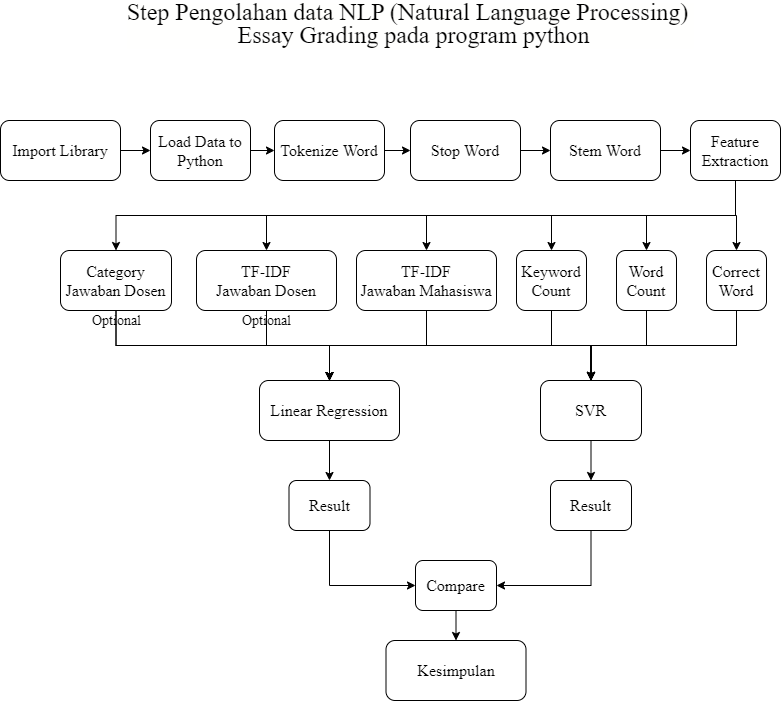

The diagram above was exported from draw.io. Its source (the exported page's mxGraphModel, read from the mxfile embedded in the PNG):
<mxGraphModel dx="1038" dy="585" grid="1" gridSize="10" guides="1" tooltips="1" connect="1" arrows="1" fold="1" page="1" pageScale="1" pageWidth="827" pageHeight="1169" math="0" shadow="0">
  <root>
    <mxCell id="0" />
    <mxCell id="1" parent="0" />
    <mxCell id="aOasEpCsc6pWRzCqdLeC-5" style="edgeStyle=orthogonalEdgeStyle;rounded=0;orthogonalLoop=1;jettySize=auto;html=1;exitX=1;exitY=0.5;exitDx=0;exitDy=0;entryX=0;entryY=0.5;entryDx=0;entryDy=0;" parent="1" source="aOasEpCsc6pWRzCqdLeC-1" target="aOasEpCsc6pWRzCqdLeC-4" edge="1">
      <mxGeometry relative="1" as="geometry" />
    </mxCell>
    <mxCell id="aOasEpCsc6pWRzCqdLeC-1" value="&lt;font face=&quot;Times New Roman&quot; size=&quot;3&quot;&gt;Import Library&lt;/font&gt;" style="rounded=1;whiteSpace=wrap;html=1;" parent="1" vertex="1">
      <mxGeometry x="30" y="160" width="120" height="60" as="geometry" />
    </mxCell>
    <mxCell id="aOasEpCsc6pWRzCqdLeC-2" value="&lt;div style=&quot;background-color: rgb(255 , 255 , 254) ; line-height: 19px&quot;&gt;&lt;font face=&quot;Times New Roman&quot; style=&quot;font-size: 24px&quot;&gt;Step Pengolahan data&amp;nbsp;NLP&amp;nbsp;(Natural&amp;nbsp;Language&amp;nbsp;Processing)&amp;nbsp;&lt;/font&gt;&lt;/div&gt;&lt;div style=&quot;background-color: rgb(255 , 255 , 254) ; line-height: 19px&quot;&gt;&lt;font face=&quot;Times New Roman&quot; style=&quot;font-size: 24px&quot;&gt;&amp;nbsp;Essay Grading pada program&amp;nbsp;python&lt;/font&gt;&lt;/div&gt;" style="text;html=1;align=center;verticalAlign=middle;resizable=0;points=[];autosize=1;strokeColor=none;" parent="1" vertex="1">
      <mxGeometry x="150" y="40" width="580" height="50" as="geometry" />
    </mxCell>
    <mxCell id="l-BZCHAhr0ampJMfU6X3-2" style="edgeStyle=orthogonalEdgeStyle;rounded=0;orthogonalLoop=1;jettySize=auto;html=1;exitX=1;exitY=0.5;exitDx=0;exitDy=0;entryX=0;entryY=0.5;entryDx=0;entryDy=0;" edge="1" parent="1" source="aOasEpCsc6pWRzCqdLeC-4" target="l-BZCHAhr0ampJMfU6X3-1">
      <mxGeometry relative="1" as="geometry" />
    </mxCell>
    <mxCell id="aOasEpCsc6pWRzCqdLeC-4" value="&lt;font face=&quot;Times New Roman&quot; size=&quot;3&quot;&gt;Load Data to Python&lt;/font&gt;" style="rounded=1;whiteSpace=wrap;html=1;" parent="1" vertex="1">
      <mxGeometry x="180" y="160" width="100" height="60" as="geometry" />
    </mxCell>
    <mxCell id="aOasEpCsc6pWRzCqdLeC-11" style="edgeStyle=orthogonalEdgeStyle;rounded=0;orthogonalLoop=1;jettySize=auto;html=1;exitX=1;exitY=0.5;exitDx=0;exitDy=0;entryX=0;entryY=0.5;entryDx=0;entryDy=0;" parent="1" source="aOasEpCsc6pWRzCqdLeC-8" target="aOasEpCsc6pWRzCqdLeC-10" edge="1">
      <mxGeometry relative="1" as="geometry" />
    </mxCell>
    <mxCell id="aOasEpCsc6pWRzCqdLeC-8" value="&lt;font face=&quot;Times New Roman&quot; size=&quot;3&quot;&gt;Stem Word&lt;/font&gt;" style="rounded=1;whiteSpace=wrap;html=1;" parent="1" vertex="1">
      <mxGeometry x="580" y="160" width="110" height="60" as="geometry" />
    </mxCell>
    <mxCell id="l-BZCHAhr0ampJMfU6X3-12" style="edgeStyle=orthogonalEdgeStyle;rounded=0;orthogonalLoop=1;jettySize=auto;html=1;exitX=0.5;exitY=1;exitDx=0;exitDy=0;entryX=0.5;entryY=0;entryDx=0;entryDy=0;" edge="1" parent="1" source="aOasEpCsc6pWRzCqdLeC-10" target="l-BZCHAhr0ampJMfU6X3-6">
      <mxGeometry relative="1" as="geometry" />
    </mxCell>
    <mxCell id="l-BZCHAhr0ampJMfU6X3-13" style="edgeStyle=orthogonalEdgeStyle;rounded=0;orthogonalLoop=1;jettySize=auto;html=1;exitX=0.5;exitY=1;exitDx=0;exitDy=0;entryX=0.5;entryY=0;entryDx=0;entryDy=0;" edge="1" parent="1" source="aOasEpCsc6pWRzCqdLeC-10" target="l-BZCHAhr0ampJMfU6X3-7">
      <mxGeometry relative="1" as="geometry" />
    </mxCell>
    <mxCell id="l-BZCHAhr0ampJMfU6X3-14" style="edgeStyle=orthogonalEdgeStyle;rounded=0;orthogonalLoop=1;jettySize=auto;html=1;exitX=0.5;exitY=1;exitDx=0;exitDy=0;entryX=0.5;entryY=0;entryDx=0;entryDy=0;" edge="1" parent="1" source="aOasEpCsc6pWRzCqdLeC-10" target="l-BZCHAhr0ampJMfU6X3-8">
      <mxGeometry relative="1" as="geometry" />
    </mxCell>
    <mxCell id="l-BZCHAhr0ampJMfU6X3-15" style="edgeStyle=orthogonalEdgeStyle;rounded=0;orthogonalLoop=1;jettySize=auto;html=1;exitX=0.5;exitY=1;exitDx=0;exitDy=0;entryX=0.5;entryY=0;entryDx=0;entryDy=0;" edge="1" parent="1" source="aOasEpCsc6pWRzCqdLeC-10" target="l-BZCHAhr0ampJMfU6X3-9">
      <mxGeometry relative="1" as="geometry" />
    </mxCell>
    <mxCell id="l-BZCHAhr0ampJMfU6X3-16" style="edgeStyle=orthogonalEdgeStyle;rounded=0;orthogonalLoop=1;jettySize=auto;html=1;exitX=0.5;exitY=1;exitDx=0;exitDy=0;entryX=0.5;entryY=0;entryDx=0;entryDy=0;" edge="1" parent="1" source="aOasEpCsc6pWRzCqdLeC-10" target="l-BZCHAhr0ampJMfU6X3-10">
      <mxGeometry relative="1" as="geometry" />
    </mxCell>
    <mxCell id="l-BZCHAhr0ampJMfU6X3-17" style="edgeStyle=orthogonalEdgeStyle;rounded=0;orthogonalLoop=1;jettySize=auto;html=1;exitX=0.5;exitY=1;exitDx=0;exitDy=0;entryX=0.5;entryY=0;entryDx=0;entryDy=0;" edge="1" parent="1" source="aOasEpCsc6pWRzCqdLeC-10" target="l-BZCHAhr0ampJMfU6X3-11">
      <mxGeometry relative="1" as="geometry" />
    </mxCell>
    <mxCell id="aOasEpCsc6pWRzCqdLeC-10" value="&lt;font face=&quot;Times New Roman&quot; size=&quot;3&quot;&gt;Feature Extraction&lt;/font&gt;" style="rounded=1;whiteSpace=wrap;html=1;" parent="1" vertex="1">
      <mxGeometry x="720" y="160" width="90" height="60" as="geometry" />
    </mxCell>
    <mxCell id="l-BZCHAhr0ampJMfU6X3-36" style="edgeStyle=orthogonalEdgeStyle;rounded=0;orthogonalLoop=1;jettySize=auto;html=1;exitX=0.5;exitY=1;exitDx=0;exitDy=0;entryX=0.5;entryY=0;entryDx=0;entryDy=0;" edge="1" parent="1" source="aOasEpCsc6pWRzCqdLeC-14" target="l-BZCHAhr0ampJMfU6X3-33">
      <mxGeometry relative="1" as="geometry" />
    </mxCell>
    <mxCell id="aOasEpCsc6pWRzCqdLeC-14" value="&lt;font face=&quot;Times New Roman&quot; size=&quot;3&quot;&gt;Linear Regression&lt;/font&gt;" style="rounded=1;whiteSpace=wrap;html=1;" parent="1" vertex="1">
      <mxGeometry x="289" y="420" width="140" height="60" as="geometry" />
    </mxCell>
    <mxCell id="aOasEpCsc6pWRzCqdLeC-16" value="&lt;font face=&quot;Times New Roman&quot; size=&quot;3&quot;&gt;Kesimpulan&lt;/font&gt;" style="rounded=1;whiteSpace=wrap;html=1;" parent="1" vertex="1">
      <mxGeometry x="415.5" y="680" width="140" height="60" as="geometry" />
    </mxCell>
    <mxCell id="l-BZCHAhr0ampJMfU6X3-4" style="edgeStyle=orthogonalEdgeStyle;rounded=0;orthogonalLoop=1;jettySize=auto;html=1;exitX=1;exitY=0.5;exitDx=0;exitDy=0;entryX=0;entryY=0.5;entryDx=0;entryDy=0;" edge="1" parent="1" source="l-BZCHAhr0ampJMfU6X3-1" target="l-BZCHAhr0ampJMfU6X3-3">
      <mxGeometry relative="1" as="geometry" />
    </mxCell>
    <mxCell id="l-BZCHAhr0ampJMfU6X3-1" value="&lt;font face=&quot;Times New Roman&quot; size=&quot;3&quot;&gt;Tokenize Word&lt;/font&gt;" style="rounded=1;whiteSpace=wrap;html=1;" vertex="1" parent="1">
      <mxGeometry x="304" y="160" width="110" height="60" as="geometry" />
    </mxCell>
    <mxCell id="l-BZCHAhr0ampJMfU6X3-5" style="edgeStyle=orthogonalEdgeStyle;rounded=0;orthogonalLoop=1;jettySize=auto;html=1;exitX=1;exitY=0.5;exitDx=0;exitDy=0;entryX=0;entryY=0.5;entryDx=0;entryDy=0;" edge="1" parent="1" source="l-BZCHAhr0ampJMfU6X3-3" target="aOasEpCsc6pWRzCqdLeC-8">
      <mxGeometry relative="1" as="geometry" />
    </mxCell>
    <mxCell id="l-BZCHAhr0ampJMfU6X3-3" value="&lt;font face=&quot;Times New Roman&quot; size=&quot;3&quot;&gt;Stop Word&lt;/font&gt;" style="rounded=1;whiteSpace=wrap;html=1;" vertex="1" parent="1">
      <mxGeometry x="440" y="160" width="110" height="60" as="geometry" />
    </mxCell>
    <mxCell id="l-BZCHAhr0ampJMfU6X3-26" style="edgeStyle=orthogonalEdgeStyle;rounded=0;orthogonalLoop=1;jettySize=auto;html=1;exitX=0.5;exitY=1;exitDx=0;exitDy=0;entryX=0.5;entryY=0;entryDx=0;entryDy=0;" edge="1" parent="1" source="l-BZCHAhr0ampJMfU6X3-6" target="aOasEpCsc6pWRzCqdLeC-14">
      <mxGeometry relative="1" as="geometry" />
    </mxCell>
    <mxCell id="l-BZCHAhr0ampJMfU6X3-32" style="edgeStyle=orthogonalEdgeStyle;rounded=0;orthogonalLoop=1;jettySize=auto;html=1;exitX=0.5;exitY=1;exitDx=0;exitDy=0;entryX=0.5;entryY=0;entryDx=0;entryDy=0;" edge="1" parent="1" source="l-BZCHAhr0ampJMfU6X3-6" target="l-BZCHAhr0ampJMfU6X3-20">
      <mxGeometry relative="1" as="geometry" />
    </mxCell>
    <mxCell id="l-BZCHAhr0ampJMfU6X3-6" value="&lt;font face=&quot;Times New Roman&quot; size=&quot;3&quot;&gt;Correct Word&lt;/font&gt;" style="rounded=1;whiteSpace=wrap;html=1;" vertex="1" parent="1">
      <mxGeometry x="736" y="290" width="60" height="60" as="geometry" />
    </mxCell>
    <mxCell id="l-BZCHAhr0ampJMfU6X3-25" style="edgeStyle=orthogonalEdgeStyle;rounded=0;orthogonalLoop=1;jettySize=auto;html=1;exitX=0.5;exitY=1;exitDx=0;exitDy=0;entryX=0.5;entryY=0;entryDx=0;entryDy=0;" edge="1" parent="1" source="l-BZCHAhr0ampJMfU6X3-7" target="aOasEpCsc6pWRzCqdLeC-14">
      <mxGeometry relative="1" as="geometry" />
    </mxCell>
    <mxCell id="l-BZCHAhr0ampJMfU6X3-31" style="edgeStyle=orthogonalEdgeStyle;rounded=0;orthogonalLoop=1;jettySize=auto;html=1;exitX=0.5;exitY=1;exitDx=0;exitDy=0;entryX=0.5;entryY=0;entryDx=0;entryDy=0;" edge="1" parent="1" source="l-BZCHAhr0ampJMfU6X3-7" target="l-BZCHAhr0ampJMfU6X3-20">
      <mxGeometry relative="1" as="geometry" />
    </mxCell>
    <mxCell id="l-BZCHAhr0ampJMfU6X3-7" value="&lt;font face=&quot;Times New Roman&quot; size=&quot;3&quot;&gt;Word Count&lt;/font&gt;" style="rounded=1;whiteSpace=wrap;html=1;" vertex="1" parent="1">
      <mxGeometry x="646" y="290" width="60" height="60" as="geometry" />
    </mxCell>
    <mxCell id="l-BZCHAhr0ampJMfU6X3-24" style="edgeStyle=orthogonalEdgeStyle;rounded=0;orthogonalLoop=1;jettySize=auto;html=1;exitX=0.5;exitY=1;exitDx=0;exitDy=0;entryX=0.5;entryY=0;entryDx=0;entryDy=0;" edge="1" parent="1" source="l-BZCHAhr0ampJMfU6X3-8" target="aOasEpCsc6pWRzCqdLeC-14">
      <mxGeometry relative="1" as="geometry" />
    </mxCell>
    <mxCell id="l-BZCHAhr0ampJMfU6X3-30" style="edgeStyle=orthogonalEdgeStyle;rounded=0;orthogonalLoop=1;jettySize=auto;html=1;exitX=0.5;exitY=1;exitDx=0;exitDy=0;entryX=0.5;entryY=0;entryDx=0;entryDy=0;" edge="1" parent="1" source="l-BZCHAhr0ampJMfU6X3-8" target="l-BZCHAhr0ampJMfU6X3-20">
      <mxGeometry relative="1" as="geometry" />
    </mxCell>
    <mxCell id="l-BZCHAhr0ampJMfU6X3-8" value="&lt;font face=&quot;Times New Roman&quot; size=&quot;3&quot;&gt;Keyword Count&lt;/font&gt;" style="rounded=1;whiteSpace=wrap;html=1;" vertex="1" parent="1">
      <mxGeometry x="546" y="290" width="70" height="60" as="geometry" />
    </mxCell>
    <mxCell id="l-BZCHAhr0ampJMfU6X3-23" style="edgeStyle=orthogonalEdgeStyle;rounded=0;orthogonalLoop=1;jettySize=auto;html=1;exitX=0.5;exitY=1;exitDx=0;exitDy=0;entryX=0.5;entryY=0;entryDx=0;entryDy=0;" edge="1" parent="1" source="l-BZCHAhr0ampJMfU6X3-9" target="aOasEpCsc6pWRzCqdLeC-14">
      <mxGeometry relative="1" as="geometry" />
    </mxCell>
    <mxCell id="l-BZCHAhr0ampJMfU6X3-29" style="edgeStyle=orthogonalEdgeStyle;rounded=0;orthogonalLoop=1;jettySize=auto;html=1;exitX=0.5;exitY=1;exitDx=0;exitDy=0;entryX=0.5;entryY=0;entryDx=0;entryDy=0;" edge="1" parent="1" source="l-BZCHAhr0ampJMfU6X3-9" target="l-BZCHAhr0ampJMfU6X3-20">
      <mxGeometry relative="1" as="geometry" />
    </mxCell>
    <mxCell id="l-BZCHAhr0ampJMfU6X3-9" value="&lt;font face=&quot;Times New Roman&quot; size=&quot;3&quot;&gt;TF-IDF&lt;br&gt;Jawaban Mahasiswa&lt;br&gt;&lt;/font&gt;" style="rounded=1;whiteSpace=wrap;html=1;" vertex="1" parent="1">
      <mxGeometry x="386" y="290" width="140" height="60" as="geometry" />
    </mxCell>
    <mxCell id="l-BZCHAhr0ampJMfU6X3-22" style="edgeStyle=orthogonalEdgeStyle;rounded=0;orthogonalLoop=1;jettySize=auto;html=1;exitX=0.5;exitY=1;exitDx=0;exitDy=0;entryX=0.5;entryY=0;entryDx=0;entryDy=0;" edge="1" parent="1" source="l-BZCHAhr0ampJMfU6X3-10" target="aOasEpCsc6pWRzCqdLeC-14">
      <mxGeometry relative="1" as="geometry" />
    </mxCell>
    <mxCell id="l-BZCHAhr0ampJMfU6X3-28" style="edgeStyle=orthogonalEdgeStyle;rounded=0;orthogonalLoop=1;jettySize=auto;html=1;exitX=0.5;exitY=1;exitDx=0;exitDy=0;entryX=0.5;entryY=0;entryDx=0;entryDy=0;" edge="1" parent="1" source="l-BZCHAhr0ampJMfU6X3-10" target="l-BZCHAhr0ampJMfU6X3-20">
      <mxGeometry relative="1" as="geometry" />
    </mxCell>
    <mxCell id="l-BZCHAhr0ampJMfU6X3-10" value="&lt;font face=&quot;Times New Roman&quot; size=&quot;3&quot;&gt;TF-IDF&lt;br&gt;Jawaban Dosen&lt;br&gt;&lt;/font&gt;" style="rounded=1;whiteSpace=wrap;html=1;" vertex="1" parent="1">
      <mxGeometry x="226" y="290" width="140" height="60" as="geometry" />
    </mxCell>
    <mxCell id="l-BZCHAhr0ampJMfU6X3-21" style="edgeStyle=orthogonalEdgeStyle;rounded=0;orthogonalLoop=1;jettySize=auto;html=1;exitX=0.5;exitY=1;exitDx=0;exitDy=0;entryX=0.5;entryY=0;entryDx=0;entryDy=0;" edge="1" parent="1" source="l-BZCHAhr0ampJMfU6X3-11" target="aOasEpCsc6pWRzCqdLeC-14">
      <mxGeometry relative="1" as="geometry" />
    </mxCell>
    <mxCell id="l-BZCHAhr0ampJMfU6X3-27" style="edgeStyle=orthogonalEdgeStyle;rounded=0;orthogonalLoop=1;jettySize=auto;html=1;exitX=0.5;exitY=1;exitDx=0;exitDy=0;entryX=0.5;entryY=0;entryDx=0;entryDy=0;" edge="1" parent="1" source="l-BZCHAhr0ampJMfU6X3-11" target="l-BZCHAhr0ampJMfU6X3-20">
      <mxGeometry relative="1" as="geometry" />
    </mxCell>
    <mxCell id="l-BZCHAhr0ampJMfU6X3-11" value="&lt;font face=&quot;Times New Roman&quot; size=&quot;3&quot;&gt;Category Jawaban Dosen&lt;br&gt;&lt;/font&gt;" style="rounded=1;whiteSpace=wrap;html=1;" vertex="1" parent="1">
      <mxGeometry x="90" y="290" width="111" height="60" as="geometry" />
    </mxCell>
    <mxCell id="l-BZCHAhr0ampJMfU6X3-18" value="&lt;font face=&quot;Times New Roman&quot; style=&quot;font-size: 14px&quot;&gt;Optional&lt;/font&gt;" style="text;html=1;align=center;verticalAlign=middle;resizable=0;points=[];autosize=1;strokeColor=none;" vertex="1" parent="1">
      <mxGeometry x="115.5" y="350" width="60" height="20" as="geometry" />
    </mxCell>
    <mxCell id="l-BZCHAhr0ampJMfU6X3-19" value="&lt;font face=&quot;Times New Roman&quot; style=&quot;font-size: 14px&quot;&gt;Optional&lt;/font&gt;" style="text;html=1;align=center;verticalAlign=middle;resizable=0;points=[];autosize=1;strokeColor=none;" vertex="1" parent="1">
      <mxGeometry x="266" y="350" width="60" height="20" as="geometry" />
    </mxCell>
    <mxCell id="l-BZCHAhr0ampJMfU6X3-35" style="edgeStyle=orthogonalEdgeStyle;rounded=0;orthogonalLoop=1;jettySize=auto;html=1;exitX=0.5;exitY=1;exitDx=0;exitDy=0;entryX=0.5;entryY=0;entryDx=0;entryDy=0;" edge="1" parent="1" source="l-BZCHAhr0ampJMfU6X3-20" target="l-BZCHAhr0ampJMfU6X3-34">
      <mxGeometry relative="1" as="geometry" />
    </mxCell>
    <mxCell id="l-BZCHAhr0ampJMfU6X3-20" value="&lt;font face=&quot;Times New Roman&quot; size=&quot;3&quot;&gt;SVR&lt;/font&gt;" style="rounded=1;whiteSpace=wrap;html=1;" vertex="1" parent="1">
      <mxGeometry x="570" y="420" width="101" height="60" as="geometry" />
    </mxCell>
    <mxCell id="l-BZCHAhr0ampJMfU6X3-38" style="edgeStyle=orthogonalEdgeStyle;rounded=0;orthogonalLoop=1;jettySize=auto;html=1;exitX=0.5;exitY=1;exitDx=0;exitDy=0;entryX=0;entryY=0.5;entryDx=0;entryDy=0;" edge="1" parent="1" source="l-BZCHAhr0ampJMfU6X3-33" target="l-BZCHAhr0ampJMfU6X3-37">
      <mxGeometry relative="1" as="geometry" />
    </mxCell>
    <mxCell id="l-BZCHAhr0ampJMfU6X3-33" value="&lt;font face=&quot;Times New Roman&quot; size=&quot;3&quot;&gt;Result&lt;/font&gt;" style="rounded=1;whiteSpace=wrap;html=1;" vertex="1" parent="1">
      <mxGeometry x="318.5" y="520" width="81" height="50" as="geometry" />
    </mxCell>
    <mxCell id="l-BZCHAhr0ampJMfU6X3-39" style="edgeStyle=orthogonalEdgeStyle;rounded=0;orthogonalLoop=1;jettySize=auto;html=1;exitX=0.5;exitY=1;exitDx=0;exitDy=0;entryX=1;entryY=0.5;entryDx=0;entryDy=0;" edge="1" parent="1" source="l-BZCHAhr0ampJMfU6X3-34" target="l-BZCHAhr0ampJMfU6X3-37">
      <mxGeometry relative="1" as="geometry" />
    </mxCell>
    <mxCell id="l-BZCHAhr0ampJMfU6X3-34" value="&lt;font face=&quot;Times New Roman&quot; size=&quot;3&quot;&gt;Result&lt;/font&gt;" style="rounded=1;whiteSpace=wrap;html=1;" vertex="1" parent="1">
      <mxGeometry x="580" y="520" width="81" height="50" as="geometry" />
    </mxCell>
    <mxCell id="l-BZCHAhr0ampJMfU6X3-40" style="edgeStyle=orthogonalEdgeStyle;rounded=0;orthogonalLoop=1;jettySize=auto;html=1;exitX=0.5;exitY=1;exitDx=0;exitDy=0;entryX=0.5;entryY=0;entryDx=0;entryDy=0;" edge="1" parent="1" source="l-BZCHAhr0ampJMfU6X3-37" target="aOasEpCsc6pWRzCqdLeC-16">
      <mxGeometry relative="1" as="geometry" />
    </mxCell>
    <mxCell id="l-BZCHAhr0ampJMfU6X3-37" value="&lt;font face=&quot;Times New Roman&quot; size=&quot;3&quot;&gt;Compare&lt;/font&gt;" style="rounded=1;whiteSpace=wrap;html=1;" vertex="1" parent="1">
      <mxGeometry x="445" y="600" width="81" height="50" as="geometry" />
    </mxCell>
  </root>
</mxGraphModel>